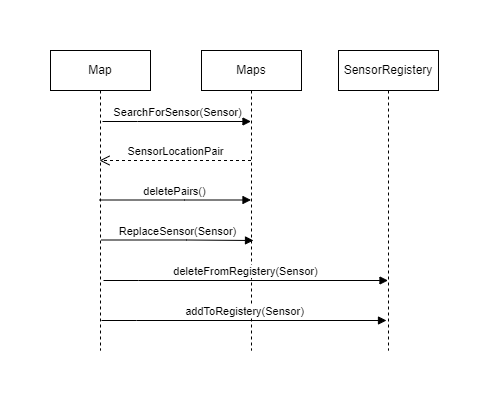

The diagram above was exported from draw.io. Its source (the exported page's mxGraphModel, read from the mxfile embedded in the PNG):
<mxGraphModel dx="955" dy="493" grid="1" gridSize="10" guides="1" tooltips="1" connect="1" arrows="1" fold="1" page="1" pageScale="1" pageWidth="850" pageHeight="1100" math="0" shadow="0">
  <root>
    <mxCell id="0" />
    <mxCell id="1" parent="0" />
    <mxCell id="aM9ryv3xv72pqoxQDRHE-5" value="Map" style="shape=umlLifeline;perimeter=lifelinePerimeter;whiteSpace=wrap;html=1;container=0;dropTarget=0;collapsible=0;recursiveResize=0;outlineConnect=0;portConstraint=eastwest;newEdgeStyle={&quot;edgeStyle&quot;:&quot;elbowEdgeStyle&quot;,&quot;elbow&quot;:&quot;vertical&quot;,&quot;curved&quot;:0,&quot;rounded&quot;:0};" parent="1" vertex="1">
      <mxGeometry x="221" y="129" width="100" height="300" as="geometry" />
    </mxCell>
    <mxCell id="aM9ryv3xv72pqoxQDRHE-7" value="deletePairs()" style="html=1;verticalAlign=bottom;endArrow=block;edgeStyle=elbowEdgeStyle;elbow=horizontal;curved=0;rounded=0;" parent="1" edge="1">
      <mxGeometry relative="1" as="geometry">
        <mxPoint x="270" y="278.5" as="sourcePoint" />
        <Array as="points">
          <mxPoint x="355" y="278.5" />
        </Array>
        <mxPoint x="421.5" y="278.5" as="targetPoint" />
      </mxGeometry>
    </mxCell>
    <mxCell id="aM9ryv3xv72pqoxQDRHE-8" value="SensorLocationPair" style="html=1;verticalAlign=bottom;endArrow=open;dashed=1;endSize=8;edgeStyle=elbowEdgeStyle;elbow=vertical;curved=0;rounded=0;" parent="1" edge="1">
      <mxGeometry relative="1" as="geometry">
        <mxPoint x="270" y="239" as="targetPoint" />
        <Array as="points">
          <mxPoint x="365" y="239" />
        </Array>
        <mxPoint x="421.5" y="239" as="sourcePoint" />
      </mxGeometry>
    </mxCell>
    <mxCell id="c37RmzFTKujxKSFEW7tw-1" value="Maps" style="shape=umlLifeline;perimeter=lifelinePerimeter;whiteSpace=wrap;html=1;container=0;dropTarget=0;collapsible=0;recursiveResize=0;outlineConnect=0;portConstraint=eastwest;newEdgeStyle={&quot;edgeStyle&quot;:&quot;elbowEdgeStyle&quot;,&quot;elbow&quot;:&quot;vertical&quot;,&quot;curved&quot;:0,&quot;rounded&quot;:0};" vertex="1" parent="1">
      <mxGeometry x="372" y="129" width="100" height="300" as="geometry" />
    </mxCell>
    <mxCell id="c37RmzFTKujxKSFEW7tw-3" value="SearchForSensor(Sensor)" style="html=1;verticalAlign=bottom;endArrow=block;edgeStyle=elbowEdgeStyle;elbow=vertical;curved=0;rounded=0;" edge="1" parent="1">
      <mxGeometry relative="1" as="geometry">
        <mxPoint x="273" y="200" as="sourcePoint" />
        <Array as="points">
          <mxPoint x="308" y="200" />
        </Array>
        <mxPoint x="421.5" y="200" as="targetPoint" />
      </mxGeometry>
    </mxCell>
    <mxCell id="c37RmzFTKujxKSFEW7tw-4" value="SensorRegistery" style="shape=umlLifeline;perimeter=lifelinePerimeter;whiteSpace=wrap;html=1;container=0;dropTarget=0;collapsible=0;recursiveResize=0;outlineConnect=0;portConstraint=eastwest;newEdgeStyle={&quot;edgeStyle&quot;:&quot;elbowEdgeStyle&quot;,&quot;elbow&quot;:&quot;vertical&quot;,&quot;curved&quot;:0,&quot;rounded&quot;:0};" vertex="1" parent="1">
      <mxGeometry x="509" y="129" width="100" height="300" as="geometry" />
    </mxCell>
    <mxCell id="c37RmzFTKujxKSFEW7tw-5" value="ReplaceSensor(Sensor)" style="html=1;verticalAlign=bottom;endArrow=block;edgeStyle=elbowEdgeStyle;elbow=horizontal;curved=0;rounded=0;" edge="1" parent="1">
      <mxGeometry relative="1" as="geometry">
        <mxPoint x="272" y="318.5" as="sourcePoint" />
        <Array as="points">
          <mxPoint x="357" y="318.5" />
        </Array>
        <mxPoint x="424" y="319" as="targetPoint" />
      </mxGeometry>
    </mxCell>
    <mxCell id="c37RmzFTKujxKSFEW7tw-10" value="deleteFromRegistery(Sensor)" style="html=1;verticalAlign=bottom;endArrow=block;edgeStyle=elbowEdgeStyle;elbow=vertical;curved=0;rounded=0;" edge="1" parent="1" target="c37RmzFTKujxKSFEW7tw-4">
      <mxGeometry relative="1" as="geometry">
        <mxPoint x="274" y="359" as="sourcePoint" />
        <Array as="points">
          <mxPoint x="309" y="359" />
        </Array>
        <mxPoint x="422.5" y="359" as="targetPoint" />
      </mxGeometry>
    </mxCell>
    <mxCell id="c37RmzFTKujxKSFEW7tw-11" value="addToRegistery(Sensor)" style="html=1;verticalAlign=bottom;endArrow=block;edgeStyle=elbowEdgeStyle;elbow=vertical;curved=0;rounded=0;" edge="1" parent="1">
      <mxGeometry relative="1" as="geometry">
        <mxPoint x="272" y="399" as="sourcePoint" />
        <Array as="points">
          <mxPoint x="307" y="399" />
        </Array>
        <mxPoint x="557" y="399" as="targetPoint" />
      </mxGeometry>
    </mxCell>
  </root>
</mxGraphModel>